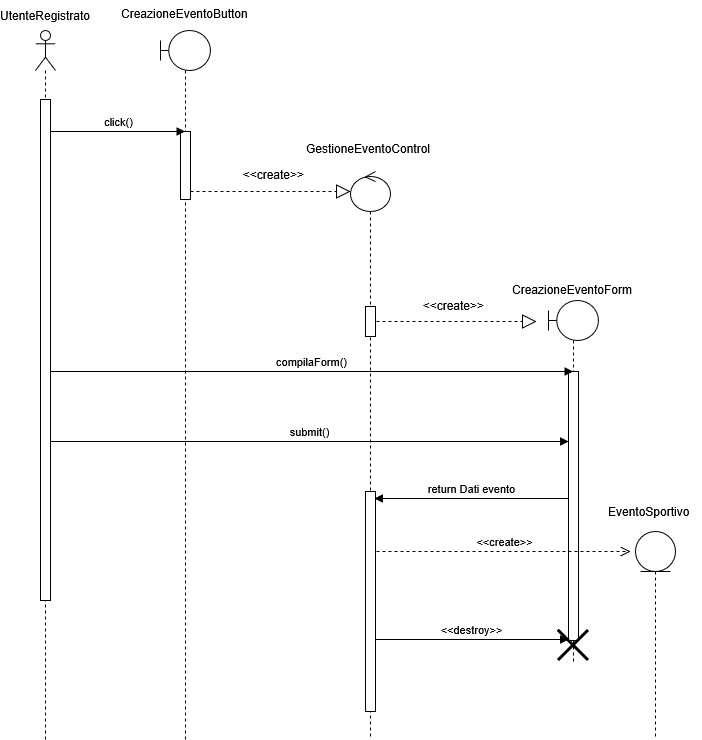

The diagram above was exported from draw.io. Its source (the exported page's mxGraphModel, read from the mxfile embedded in the PNG):
<mxGraphModel dx="1119" dy="805" grid="1" gridSize="10" guides="1" tooltips="1" connect="1" arrows="1" fold="1" page="1" pageScale="1" pageWidth="827" pageHeight="1169" math="0" shadow="0">
  <root>
    <mxCell id="0" />
    <mxCell id="1" parent="0" />
    <mxCell id="BKgjC94ti3YUn74eBHW0-15" value="" style="shape=umlLifeline;perimeter=lifelinePerimeter;whiteSpace=wrap;html=1;container=1;dropTarget=0;collapsible=0;recursiveResize=0;outlineConnect=0;portConstraint=eastwest;newEdgeStyle={&quot;curved&quot;:0,&quot;rounded&quot;:0};participant=umlBoundary;" parent="1" vertex="1">
      <mxGeometry x="164" y="91" width="50" height="709" as="geometry" />
    </mxCell>
    <mxCell id="BKgjC94ti3YUn74eBHW0-6" value="" style="html=1;points=[[0,0,0,0,5],[0,1,0,0,-5],[1,0,0,0,5],[1,1,0,0,-5]];perimeter=orthogonalPerimeter;outlineConnect=0;targetShapes=umlLifeline;portConstraint=eastwest;newEdgeStyle={&quot;curved&quot;:0,&quot;rounded&quot;:0};" parent="1" vertex="1">
      <mxGeometry x="184" y="192" width="10" height="68" as="geometry" />
    </mxCell>
    <mxCell id="BKgjC94ti3YUn74eBHW0-13" value="GestioneEventoControl" style="text;strokeColor=none;fillColor=none;align=left;verticalAlign=top;spacingLeft=4;spacingRight=4;overflow=hidden;rotatable=0;points=[[0,0.5],[1,0.5]];portConstraint=eastwest;whiteSpace=wrap;html=1;" parent="1" vertex="1">
      <mxGeometry x="304" y="196" width="140" height="26" as="geometry" />
    </mxCell>
    <mxCell id="BKgjC94ti3YUn74eBHW0-16" value="CreazioneEventoButton&lt;div&gt;&lt;br&gt;&lt;/div&gt;" style="text;strokeColor=none;fillColor=none;align=left;verticalAlign=top;spacingLeft=4;spacingRight=4;overflow=hidden;rotatable=0;points=[[0,0.5],[1,0.5]];portConstraint=eastwest;whiteSpace=wrap;html=1;" parent="1" vertex="1">
      <mxGeometry x="119" y="61" width="140" height="26" as="geometry" />
    </mxCell>
    <mxCell id="BKgjC94ti3YUn74eBHW0-19" value="" style="group" parent="1" vertex="1" connectable="0">
      <mxGeometry x="194" y="222" width="160" height="30" as="geometry" />
    </mxCell>
    <mxCell id="BKgjC94ti3YUn74eBHW0-9" value="" style="endArrow=block;dashed=1;endFill=0;endSize=12;html=1;rounded=0;" parent="BKgjC94ti3YUn74eBHW0-19" edge="1">
      <mxGeometry width="160" relative="1" as="geometry">
        <mxPoint y="30" as="sourcePoint" />
        <mxPoint x="160" y="30" as="targetPoint" />
      </mxGeometry>
    </mxCell>
    <mxCell id="BKgjC94ti3YUn74eBHW0-10" value="&lt;span style=&quot;white-space: pre;&quot;&gt;&#09;&lt;/span&gt;&amp;lt;&amp;lt;create&amp;gt;&amp;gt;" style="text;strokeColor=none;fillColor=none;align=left;verticalAlign=top;spacingLeft=4;spacingRight=4;overflow=hidden;rotatable=0;points=[[0,0.5],[1,0.5]];portConstraint=eastwest;whiteSpace=wrap;html=1;" parent="BKgjC94ti3YUn74eBHW0-19" vertex="1">
      <mxGeometry x="20" width="100" height="26" as="geometry" />
    </mxCell>
    <mxCell id="BKgjC94ti3YUn74eBHW0-23" value="" style="shape=umlLifeline;perimeter=lifelinePerimeter;whiteSpace=wrap;html=1;container=1;dropTarget=0;collapsible=0;recursiveResize=0;outlineConnect=0;portConstraint=eastwest;newEdgeStyle={&quot;curved&quot;:0,&quot;rounded&quot;:0};participant=umlControl;" parent="1" vertex="1">
      <mxGeometry x="354" y="232" width="40" height="568" as="geometry" />
    </mxCell>
    <mxCell id="BKgjC94ti3YUn74eBHW0-24" value="" style="html=1;points=[[0,0,0,0,5],[0,1,0,0,-5],[1,0,0,0,5],[1,1,0,0,-5]];perimeter=orthogonalPerimeter;outlineConnect=0;targetShapes=umlLifeline;portConstraint=eastwest;newEdgeStyle={&quot;curved&quot;:0,&quot;rounded&quot;:0};" parent="BKgjC94ti3YUn74eBHW0-23" vertex="1">
      <mxGeometry x="15" y="135" width="10" height="30" as="geometry" />
    </mxCell>
    <mxCell id="BKgjC94ti3YUn74eBHW0-32" value="" style="html=1;points=[[0,0,0,0,5],[0,1,0,0,-5],[1,0,0,0,5],[1,1,0,0,-5]];perimeter=orthogonalPerimeter;outlineConnect=0;targetShapes=umlLifeline;portConstraint=eastwest;newEdgeStyle={&quot;curved&quot;:0,&quot;rounded&quot;:0};" parent="BKgjC94ti3YUn74eBHW0-23" vertex="1">
      <mxGeometry x="15" y="320" width="10" height="220" as="geometry" />
    </mxCell>
    <mxCell id="BKgjC94ti3YUn74eBHW0-21" value="" style="endArrow=block;dashed=1;endFill=0;endSize=12;html=1;rounded=0;" parent="1" edge="1">
      <mxGeometry width="160" relative="1" as="geometry">
        <mxPoint x="380" y="382" as="sourcePoint" />
        <mxPoint x="540" y="382" as="targetPoint" />
      </mxGeometry>
    </mxCell>
    <mxCell id="BKgjC94ti3YUn74eBHW0-22" value="&lt;span style=&quot;white-space: pre;&quot;&gt;&#09;&lt;/span&gt;&amp;lt;&amp;lt;create&amp;gt;&amp;gt;" style="text;strokeColor=none;fillColor=none;align=left;verticalAlign=top;spacingLeft=4;spacingRight=4;overflow=hidden;rotatable=0;points=[[0,0.5],[1,0.5]];portConstraint=eastwest;whiteSpace=wrap;html=1;" parent="1" vertex="1">
      <mxGeometry x="394" y="353" width="100" height="26" as="geometry" />
    </mxCell>
    <mxCell id="BKgjC94ti3YUn74eBHW0-25" value="" style="shape=umlLifeline;perimeter=lifelinePerimeter;whiteSpace=wrap;html=1;container=1;dropTarget=0;collapsible=0;recursiveResize=0;outlineConnect=0;portConstraint=eastwest;newEdgeStyle={&quot;curved&quot;:0,&quot;rounded&quot;:0};participant=umlBoundary;" parent="1" vertex="1">
      <mxGeometry x="552" y="361" width="50" height="361" as="geometry" />
    </mxCell>
    <mxCell id="BKgjC94ti3YUn74eBHW0-28" value="" style="html=1;points=[[0,0,0,0,5],[0,1,0,0,-5],[1,0,0,0,5],[1,1,0,0,-5]];perimeter=orthogonalPerimeter;outlineConnect=0;targetShapes=umlLifeline;portConstraint=eastwest;newEdgeStyle={&quot;curved&quot;:0,&quot;rounded&quot;:0};" parent="BKgjC94ti3YUn74eBHW0-25" vertex="1">
      <mxGeometry x="20" y="71" width="10" height="269" as="geometry" />
    </mxCell>
    <mxCell id="BKgjC94ti3YUn74eBHW0-39" value="" style="shape=umlDestroy;whiteSpace=wrap;html=1;strokeWidth=3;targetShapes=umlLifeline;" parent="BKgjC94ti3YUn74eBHW0-25" vertex="1">
      <mxGeometry x="10" y="330" width="30" height="30" as="geometry" />
    </mxCell>
    <mxCell id="BKgjC94ti3YUn74eBHW0-26" value="CreazioneEventoForm" style="text;strokeColor=none;fillColor=none;align=left;verticalAlign=top;spacingLeft=4;spacingRight=4;overflow=hidden;rotatable=0;points=[[0,0.5],[1,0.5]];portConstraint=eastwest;whiteSpace=wrap;html=1;" parent="1" vertex="1">
      <mxGeometry x="510" y="337" width="140" height="26" as="geometry" />
    </mxCell>
    <mxCell id="BKgjC94ti3YUn74eBHW0-27" value="compilaForm()" style="html=1;verticalAlign=bottom;endArrow=block;curved=0;rounded=0;" parent="1" target="BKgjC94ti3YUn74eBHW0-25" edge="1">
      <mxGeometry width="80" relative="1" as="geometry">
        <mxPoint x="54" y="432" as="sourcePoint" />
        <mxPoint x="124" y="432" as="targetPoint" />
      </mxGeometry>
    </mxCell>
    <mxCell id="BKgjC94ti3YUn74eBHW0-29" value="submit()" style="html=1;verticalAlign=bottom;endArrow=block;curved=0;rounded=0;" parent="1" target="BKgjC94ti3YUn74eBHW0-28" edge="1">
      <mxGeometry width="80" relative="1" as="geometry">
        <mxPoint x="54" y="502" as="sourcePoint" />
        <mxPoint x="564" y="502" as="targetPoint" />
      </mxGeometry>
    </mxCell>
    <mxCell id="BKgjC94ti3YUn74eBHW0-31" value="click()" style="html=1;verticalAlign=bottom;endArrow=block;curved=0;rounded=0;" parent="1" edge="1">
      <mxGeometry width="80" relative="1" as="geometry">
        <mxPoint x="54" y="192" as="sourcePoint" />
        <mxPoint x="188.50000000000006" y="192" as="targetPoint" />
      </mxGeometry>
    </mxCell>
    <mxCell id="BKgjC94ti3YUn74eBHW0-35" value="return Dati evento" style="html=1;verticalAlign=bottom;endArrow=block;curved=0;rounded=0;" parent="1" edge="1">
      <mxGeometry width="80" relative="1" as="geometry">
        <mxPoint x="572" y="559" as="sourcePoint" />
        <mxPoint x="378" y="559" as="targetPoint" />
      </mxGeometry>
    </mxCell>
    <mxCell id="BKgjC94ti3YUn74eBHW0-36" value="&amp;lt;&amp;lt;create&amp;gt;&amp;gt;" style="html=1;verticalAlign=bottom;endArrow=open;dashed=1;endSize=8;curved=0;rounded=0;" parent="1" edge="1">
      <mxGeometry relative="1" as="geometry">
        <mxPoint x="380" y="612" as="sourcePoint" />
        <mxPoint x="634" y="612" as="targetPoint" />
      </mxGeometry>
    </mxCell>
    <mxCell id="BKgjC94ti3YUn74eBHW0-38" value="EventoSportivo" style="text;strokeColor=none;fillColor=none;align=left;verticalAlign=top;spacingLeft=4;spacingRight=4;overflow=hidden;rotatable=0;points=[[0,0.5],[1,0.5]];portConstraint=eastwest;whiteSpace=wrap;html=1;" parent="1" vertex="1">
      <mxGeometry x="606" y="559" width="100" height="26" as="geometry" />
    </mxCell>
    <mxCell id="BKgjC94ti3YUn74eBHW0-40" value="&amp;lt;&amp;lt;destroy&amp;gt;&amp;gt;" style="html=1;verticalAlign=bottom;endArrow=block;curved=0;rounded=0;" parent="1" source="BKgjC94ti3YUn74eBHW0-32" edge="1">
      <mxGeometry width="80" relative="1" as="geometry">
        <mxPoint x="384" y="700" as="sourcePoint" />
        <mxPoint x="572" y="700" as="targetPoint" />
      </mxGeometry>
    </mxCell>
    <mxCell id="EQYMtgz5MW3EpaGeb7R0-1" value="" style="shape=umlLifeline;perimeter=lifelinePerimeter;whiteSpace=wrap;html=1;container=1;dropTarget=0;collapsible=0;recursiveResize=0;outlineConnect=0;portConstraint=eastwest;newEdgeStyle={&quot;curved&quot;:0,&quot;rounded&quot;:0};participant=umlActor;" vertex="1" parent="1">
      <mxGeometry x="39" y="91" width="20" height="709" as="geometry" />
    </mxCell>
    <mxCell id="EQYMtgz5MW3EpaGeb7R0-2" value="" style="html=1;points=[[0,0,0,0,5],[0,1,0,0,-5],[1,0,0,0,5],[1,1,0,0,-5]];perimeter=orthogonalPerimeter;outlineConnect=0;targetShapes=umlLifeline;portConstraint=eastwest;newEdgeStyle={&quot;curved&quot;:0,&quot;rounded&quot;:0};" vertex="1" parent="EQYMtgz5MW3EpaGeb7R0-1">
      <mxGeometry x="5" y="69" width="10" height="501" as="geometry" />
    </mxCell>
    <mxCell id="EQYMtgz5MW3EpaGeb7R0-3" value="" style="shape=umlLifeline;perimeter=lifelinePerimeter;whiteSpace=wrap;html=1;container=1;dropTarget=0;collapsible=0;recursiveResize=0;outlineConnect=0;portConstraint=eastwest;newEdgeStyle={&quot;curved&quot;:0,&quot;rounded&quot;:0};participant=umlEntity;" vertex="1" parent="1">
      <mxGeometry x="639" y="592" width="40" height="208" as="geometry" />
    </mxCell>
    <mxCell id="EQYMtgz5MW3EpaGeb7R0-4" value="UtenteRegistrato" style="text;html=1;whiteSpace=wrap;strokeColor=none;fillColor=none;align=center;verticalAlign=middle;rounded=0;" vertex="1" parent="1">
      <mxGeometry x="19" y="61" width="60" height="30" as="geometry" />
    </mxCell>
  </root>
</mxGraphModel>